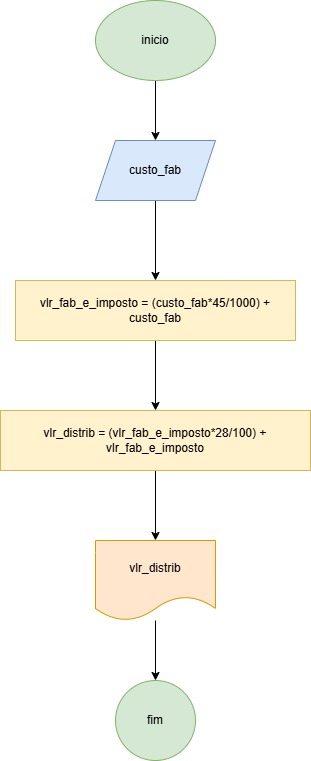

The diagram above was exported from draw.io. Its source (the exported page's mxGraphModel, read from the mxfile embedded in the PNG):
<mxGraphModel dx="608" dy="341" grid="1" gridSize="10" guides="1" tooltips="1" connect="1" arrows="1" fold="1" page="1" pageScale="1" pageWidth="827" pageHeight="1169" math="0" shadow="0">
  <root>
    <mxCell id="0" />
    <mxCell id="1" parent="0" />
    <mxCell id="5a9OQHtaH7-9t80WR6eE-5" style="edgeStyle=orthogonalEdgeStyle;rounded=0;orthogonalLoop=1;jettySize=auto;html=1;" edge="1" parent="1" source="5a9OQHtaH7-9t80WR6eE-1" target="5a9OQHtaH7-9t80WR6eE-2">
      <mxGeometry relative="1" as="geometry" />
    </mxCell>
    <mxCell id="5a9OQHtaH7-9t80WR6eE-1" value="inicio" style="ellipse;whiteSpace=wrap;html=1;fillColor=#d5e8d4;strokeColor=#82b366;" vertex="1" parent="1">
      <mxGeometry x="230" y="30" width="120" height="80" as="geometry" />
    </mxCell>
    <mxCell id="5a9OQHtaH7-9t80WR6eE-4" value="" style="edgeStyle=orthogonalEdgeStyle;rounded=0;orthogonalLoop=1;jettySize=auto;html=1;" edge="1" parent="1" source="5a9OQHtaH7-9t80WR6eE-2" target="5a9OQHtaH7-9t80WR6eE-3">
      <mxGeometry relative="1" as="geometry" />
    </mxCell>
    <mxCell id="5a9OQHtaH7-9t80WR6eE-2" value="custo_fab" style="shape=parallelogram;perimeter=parallelogramPerimeter;whiteSpace=wrap;html=1;fixedSize=1;fillColor=#dae8fc;strokeColor=#6c8ebf;" vertex="1" parent="1">
      <mxGeometry x="230" y="170" width="120" height="60" as="geometry" />
    </mxCell>
    <mxCell id="5a9OQHtaH7-9t80WR6eE-7" value="" style="edgeStyle=orthogonalEdgeStyle;rounded=0;orthogonalLoop=1;jettySize=auto;html=1;" edge="1" parent="1" source="5a9OQHtaH7-9t80WR6eE-3" target="5a9OQHtaH7-9t80WR6eE-6">
      <mxGeometry relative="1" as="geometry" />
    </mxCell>
    <mxCell id="5a9OQHtaH7-9t80WR6eE-3" value="vlr_fab_e_imposto = (custo_fab*45/1000) + custo_fab" style="whiteSpace=wrap;html=1;fillColor=#fff2cc;strokeColor=#d6b656;" vertex="1" parent="1">
      <mxGeometry x="150" y="310" width="280" height="60" as="geometry" />
    </mxCell>
    <mxCell id="5a9OQHtaH7-9t80WR6eE-9" value="" style="edgeStyle=orthogonalEdgeStyle;rounded=0;orthogonalLoop=1;jettySize=auto;html=1;" edge="1" parent="1" source="5a9OQHtaH7-9t80WR6eE-6" target="5a9OQHtaH7-9t80WR6eE-8">
      <mxGeometry relative="1" as="geometry" />
    </mxCell>
    <mxCell id="5a9OQHtaH7-9t80WR6eE-6" value="vlr_distrib = (vlr_fab_e_imposto*28/100) + vlr_fab_e_imposto" style="whiteSpace=wrap;html=1;fillColor=#fff2cc;strokeColor=#d6b656;" vertex="1" parent="1">
      <mxGeometry x="135" y="440" width="310" height="60" as="geometry" />
    </mxCell>
    <mxCell id="5a9OQHtaH7-9t80WR6eE-11" value="" style="edgeStyle=orthogonalEdgeStyle;rounded=0;orthogonalLoop=1;jettySize=auto;html=1;" edge="1" parent="1" source="5a9OQHtaH7-9t80WR6eE-8" target="5a9OQHtaH7-9t80WR6eE-10">
      <mxGeometry relative="1" as="geometry" />
    </mxCell>
    <mxCell id="5a9OQHtaH7-9t80WR6eE-8" value="vlr_distrib" style="shape=document;whiteSpace=wrap;html=1;boundedLbl=1;fillColor=#ffe6cc;strokeColor=#d79b00;" vertex="1" parent="1">
      <mxGeometry x="230" y="570" width="120" height="80" as="geometry" />
    </mxCell>
    <mxCell id="5a9OQHtaH7-9t80WR6eE-10" value="fim" style="ellipse;whiteSpace=wrap;html=1;fillColor=#d5e8d4;strokeColor=#82b366;" vertex="1" parent="1">
      <mxGeometry x="250" y="710" width="80" height="80" as="geometry" />
    </mxCell>
  </root>
</mxGraphModel>